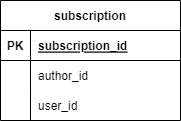

The diagram above was exported from draw.io. Its source (the exported page's mxGraphModel, read from the mxfile embedded in the PNG):
<mxGraphModel dx="907" dy="447" grid="1" gridSize="10" guides="1" tooltips="1" connect="1" arrows="1" fold="1" page="1" pageScale="1" pageWidth="827" pageHeight="1169" math="0" shadow="0">
  <root>
    <mxCell id="0" />
    <mxCell id="1" parent="0" />
    <mxCell id="6p0JlNQ3kafHlzlZJ3yy-1" value="subscription" style="shape=table;startSize=30;container=1;collapsible=1;childLayout=tableLayout;fixedRows=1;rowLines=0;fontStyle=1;align=center;resizeLast=1;" vertex="1" parent="1">
      <mxGeometry x="220" y="90" width="180" height="120" as="geometry" />
    </mxCell>
    <mxCell id="6p0JlNQ3kafHlzlZJ3yy-2" value="" style="shape=tableRow;horizontal=0;startSize=0;swimlaneHead=0;swimlaneBody=0;fillColor=none;collapsible=0;dropTarget=0;points=[[0,0.5],[1,0.5]];portConstraint=eastwest;top=0;left=0;right=0;bottom=1;" vertex="1" parent="6p0JlNQ3kafHlzlZJ3yy-1">
      <mxGeometry y="30" width="180" height="30" as="geometry" />
    </mxCell>
    <mxCell id="6p0JlNQ3kafHlzlZJ3yy-3" value="PK" style="shape=partialRectangle;connectable=0;fillColor=none;top=0;left=0;bottom=0;right=0;fontStyle=1;overflow=hidden;" vertex="1" parent="6p0JlNQ3kafHlzlZJ3yy-2">
      <mxGeometry width="30" height="30" as="geometry">
        <mxRectangle width="30" height="30" as="alternateBounds" />
      </mxGeometry>
    </mxCell>
    <mxCell id="6p0JlNQ3kafHlzlZJ3yy-4" value="subscription_id" style="shape=partialRectangle;connectable=0;fillColor=none;top=0;left=0;bottom=0;right=0;align=left;spacingLeft=6;fontStyle=5;overflow=hidden;" vertex="1" parent="6p0JlNQ3kafHlzlZJ3yy-2">
      <mxGeometry x="30" width="150" height="30" as="geometry">
        <mxRectangle width="150" height="30" as="alternateBounds" />
      </mxGeometry>
    </mxCell>
    <mxCell id="6p0JlNQ3kafHlzlZJ3yy-5" value="" style="shape=tableRow;horizontal=0;startSize=0;swimlaneHead=0;swimlaneBody=0;fillColor=none;collapsible=0;dropTarget=0;points=[[0,0.5],[1,0.5]];portConstraint=eastwest;top=0;left=0;right=0;bottom=0;" vertex="1" parent="6p0JlNQ3kafHlzlZJ3yy-1">
      <mxGeometry y="60" width="180" height="30" as="geometry" />
    </mxCell>
    <mxCell id="6p0JlNQ3kafHlzlZJ3yy-6" value="" style="shape=partialRectangle;connectable=0;fillColor=none;top=0;left=0;bottom=0;right=0;editable=1;overflow=hidden;" vertex="1" parent="6p0JlNQ3kafHlzlZJ3yy-5">
      <mxGeometry width="30" height="30" as="geometry">
        <mxRectangle width="30" height="30" as="alternateBounds" />
      </mxGeometry>
    </mxCell>
    <mxCell id="6p0JlNQ3kafHlzlZJ3yy-7" value="author_id" style="shape=partialRectangle;connectable=0;fillColor=none;top=0;left=0;bottom=0;right=0;align=left;spacingLeft=6;overflow=hidden;" vertex="1" parent="6p0JlNQ3kafHlzlZJ3yy-5">
      <mxGeometry x="30" width="150" height="30" as="geometry">
        <mxRectangle width="150" height="30" as="alternateBounds" />
      </mxGeometry>
    </mxCell>
    <mxCell id="6p0JlNQ3kafHlzlZJ3yy-8" value="" style="shape=tableRow;horizontal=0;startSize=0;swimlaneHead=0;swimlaneBody=0;fillColor=none;collapsible=0;dropTarget=0;points=[[0,0.5],[1,0.5]];portConstraint=eastwest;top=0;left=0;right=0;bottom=0;" vertex="1" parent="6p0JlNQ3kafHlzlZJ3yy-1">
      <mxGeometry y="90" width="180" height="30" as="geometry" />
    </mxCell>
    <mxCell id="6p0JlNQ3kafHlzlZJ3yy-9" value="" style="shape=partialRectangle;connectable=0;fillColor=none;top=0;left=0;bottom=0;right=0;editable=1;overflow=hidden;" vertex="1" parent="6p0JlNQ3kafHlzlZJ3yy-8">
      <mxGeometry width="30" height="30" as="geometry">
        <mxRectangle width="30" height="30" as="alternateBounds" />
      </mxGeometry>
    </mxCell>
    <mxCell id="6p0JlNQ3kafHlzlZJ3yy-10" value="user_id" style="shape=partialRectangle;connectable=0;fillColor=none;top=0;left=0;bottom=0;right=0;align=left;spacingLeft=6;overflow=hidden;" vertex="1" parent="6p0JlNQ3kafHlzlZJ3yy-8">
      <mxGeometry x="30" width="150" height="30" as="geometry">
        <mxRectangle width="150" height="30" as="alternateBounds" />
      </mxGeometry>
    </mxCell>
  </root>
</mxGraphModel>